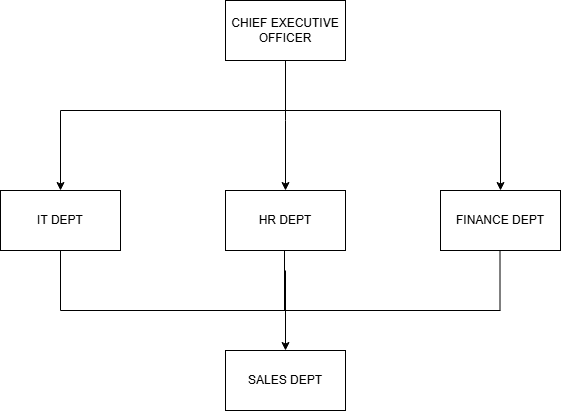

The diagram above was exported from draw.io. Its source (the exported page's mxGraphModel, read from the mxfile embedded in the PNG):
<mxGraphModel dx="1369" dy="757" grid="1" gridSize="10" guides="1" tooltips="1" connect="1" arrows="1" fold="1" page="1" pageScale="1" pageWidth="850" pageHeight="1100" math="0" shadow="0">
  <root>
    <mxCell id="0" />
    <mxCell id="1" parent="0" />
    <mxCell id="JNFVjHi6GPquCZGJx_s--2" edge="1" parent="1" source="JNFVjHi6GPquCZGJx_s--1" style="edgeStyle=orthogonalEdgeStyle;rounded=0;orthogonalLoop=1;jettySize=auto;html=1;">
      <mxGeometry relative="1" as="geometry">
        <Array as="points">
          <mxPoint x="425" y="210" />
          <mxPoint x="425" y="210" />
        </Array>
        <mxPoint x="425" y="280" as="targetPoint" />
      </mxGeometry>
    </mxCell>
    <mxCell id="JNFVjHi6GPquCZGJx_s--1" parent="1" style="rounded=0;whiteSpace=wrap;html=1;" value="CHIEF EXECUTIVE OFFICER" vertex="1">
      <mxGeometry height="60" width="120" x="365" y="90" as="geometry" />
    </mxCell>
    <mxCell id="JNFVjHi6GPquCZGJx_s--3" parent="1" style="rounded=0;whiteSpace=wrap;html=1;" value="HR DEPT" vertex="1">
      <mxGeometry height="60" width="120" x="365" y="280" as="geometry" />
    </mxCell>
    <mxCell id="JNFVjHi6GPquCZGJx_s--4" edge="1" parent="1" style="endArrow=none;html=1;rounded=0;" value="">
      <mxGeometry height="50" relative="1" width="50" as="geometry">
        <mxPoint x="200" y="200" as="sourcePoint" />
        <mxPoint x="640" y="200" as="targetPoint" />
      </mxGeometry>
    </mxCell>
    <mxCell id="JNFVjHi6GPquCZGJx_s--6" edge="1" parent="1" style="endArrow=classic;html=1;rounded=0;" value="">
      <mxGeometry height="50" relative="1" width="50" as="geometry">
        <mxPoint x="200" y="200" as="sourcePoint" />
        <mxPoint x="200" y="280" as="targetPoint" />
      </mxGeometry>
    </mxCell>
    <mxCell id="JNFVjHi6GPquCZGJx_s--7" edge="1" parent="1" style="endArrow=classic;html=1;rounded=0;" value="">
      <mxGeometry height="50" relative="1" width="50" as="geometry">
        <mxPoint x="640" y="200" as="sourcePoint" />
        <mxPoint x="640" y="280" as="targetPoint" />
      </mxGeometry>
    </mxCell>
    <mxCell id="JNFVjHi6GPquCZGJx_s--8" parent="1" style="rounded=0;whiteSpace=wrap;html=1;" value="IT DEPT" vertex="1">
      <mxGeometry height="60" width="120" x="140" y="280" as="geometry" />
    </mxCell>
    <mxCell id="JNFVjHi6GPquCZGJx_s--9" parent="1" style="rounded=0;whiteSpace=wrap;html=1;" value="FINANCE DEPT" vertex="1">
      <mxGeometry height="60" width="120" x="580" y="280" as="geometry" />
    </mxCell>
    <mxCell id="JNFVjHi6GPquCZGJx_s--10" edge="1" parent="1" style="endArrow=none;html=1;rounded=0;" value="">
      <mxGeometry height="50" relative="1" width="50" as="geometry">
        <mxPoint x="200" y="400" as="sourcePoint" />
        <mxPoint x="640" y="400" as="targetPoint" />
      </mxGeometry>
    </mxCell>
    <mxCell id="JNFVjHi6GPquCZGJx_s--12" edge="1" parent="1" style="endArrow=none;html=1;rounded=0;entryX=0.5;entryY=1;entryDx=0;entryDy=0;" target="JNFVjHi6GPquCZGJx_s--8" value="">
      <mxGeometry height="50" relative="1" width="50" as="geometry">
        <mxPoint x="200" y="400" as="sourcePoint" />
        <mxPoint x="450" y="370" as="targetPoint" />
      </mxGeometry>
    </mxCell>
    <mxCell id="JNFVjHi6GPquCZGJx_s--13" edge="1" parent="1" style="endArrow=none;html=1;rounded=0;entryX=0.5;entryY=1;entryDx=0;entryDy=0;" value="">
      <mxGeometry height="50" relative="1" width="50" as="geometry">
        <mxPoint x="639.5" y="400" as="sourcePoint" />
        <mxPoint x="639.5" y="340" as="targetPoint" />
      </mxGeometry>
    </mxCell>
    <mxCell id="JNFVjHi6GPquCZGJx_s--15" edge="1" parent="1" style="endArrow=none;html=1;rounded=0;entryX=0.5;entryY=1;entryDx=0;entryDy=0;" value="">
      <mxGeometry height="50" relative="1" width="50" as="geometry">
        <mxPoint x="424" y="400" as="sourcePoint" />
        <mxPoint x="424" y="340" as="targetPoint" />
      </mxGeometry>
    </mxCell>
    <mxCell id="JNFVjHi6GPquCZGJx_s--16" edge="1" parent="1" style="endArrow=classic;html=1;rounded=0;" value="">
      <mxGeometry height="50" relative="1" width="50" as="geometry">
        <mxPoint x="425" y="360" as="sourcePoint" />
        <mxPoint x="425" y="440" as="targetPoint" />
      </mxGeometry>
    </mxCell>
    <mxCell id="JNFVjHi6GPquCZGJx_s--17" parent="1" style="rounded=0;whiteSpace=wrap;html=1;" value="SALES DEPT" vertex="1">
      <mxGeometry height="60" width="120" x="365" y="440" as="geometry" />
    </mxCell>
  </root>
</mxGraphModel>